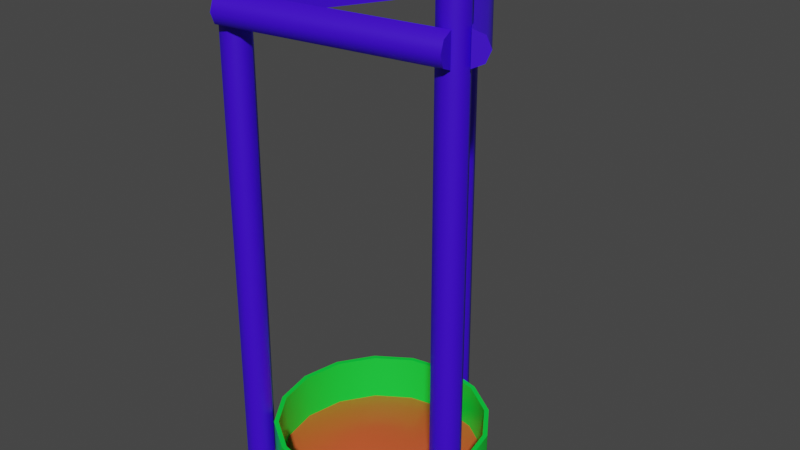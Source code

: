 # Source: Tree.blend  (saved by Blender 2.82.7; exported with 4.5.12 LTS)
import bpy
from mathutils import Matrix  # noqa: F401  (used for matrix-valued properties, if any)

bpy.ops.wm.read_factory_settings(use_empty=True)
scene = bpy.context.scene
scene.name = 'Scene'

# ---- collections
col_collection = bpy.data.collections.new('Collection'); scene.collection.children.link(col_collection)

# ---- materials (node trees are filled in below, after node groups)
mat_wood = bpy.data.materials.new('Wood')
mat_wood.use_transparent_shadow = False
mat_green = bpy.data.materials.new('Green')
mat_green.use_transparent_shadow = False
mat_mud = bpy.data.materials.new('Mud')
mat_mud.alpha_threshold = 0.0
mat_mud.use_transparent_shadow = False
mat_mud.line_color = (0.0, 0.0, 0.0, 1.0)

# ---- material node trees
mat_wood.use_nodes = True; mat_wood.node_tree.nodes.clear()
_N = mat_wood.node_tree.nodes; _L = mat_wood.node_tree.links
n0 = _N.new('ShaderNodeOutputMaterial'); n0.name = 'Material Output'; n0.location = (300, 300)
n1 = _N.new('ShaderNodeBsdfPrincipled'); n1.name = 'Principled BSDF'; n1.location = (10, 300)
n1.distribution = 'GGX'
n1.subsurface_method = 'BURLEY'
n1.inputs[0].default_value = (0.04537, 0.0, 0.8, 1.0)
n1.inputs[3].default_value = 1.45
n1.inputs[27].default_value = (0.0, 0.0, 0.0, 1.0)
n1.inputs[28].default_value = 1.0
_L.new(n1.outputs[0], n0.inputs[0])
n0.is_active_output = True
mat_green.use_nodes = True; mat_green.node_tree.nodes.clear()
_N = mat_green.node_tree.nodes; _L = mat_green.node_tree.links
n0 = _N.new('ShaderNodeOutputMaterial'); n0.name = 'Material Output'; n0.location = (300, 300)
n1 = _N.new('ShaderNodeBsdfPrincipled'); n1.name = 'Principled BSDF'; n1.location = (10, 300)
n1.distribution = 'GGX'
n1.subsurface_method = 'BURLEY'
n1.inputs[0].default_value = (0.0, 0.8, 0.04494, 1.0)
n1.inputs[3].default_value = 1.45
n1.inputs[27].default_value = (0.0, 0.0, 0.0, 1.0)
n1.inputs[28].default_value = 1.0
_L.new(n1.outputs[0], n0.inputs[0])
n0.is_active_output = True
mat_mud.use_nodes = True; mat_mud.node_tree.nodes.clear()
_N = mat_mud.node_tree.nodes; _L = mat_mud.node_tree.links
n0 = _N.new('ShaderNodeOutputMaterial'); n0.name = 'Material Output'; n0.location = (300, 300)
n1 = _N.new('ShaderNodeBsdfPrincipled'); n1.name = 'Principled BSDF'; n1.location = (10, 300)
n1.distribution = 'GGX'
n1.subsurface_method = 'BURLEY'
n1.inputs[0].default_value = (0.8, 0.1103, 0.03402, 1.0)
n1.inputs[2].default_value = 0.4
n1.inputs[3].default_value = 1.45
n1.inputs[27].default_value = (0.0, 0.0, 0.0, 1.0)
n1.inputs[28].default_value = 1.0
_L.new(n1.outputs[0], n0.inputs[0])
n0.is_active_output = True

# ---- world
world_world = bpy.data.worlds.new('World'); scene.world = world_world
world_world.use_nodes = True; world_world.node_tree.nodes.clear()
_N = world_world.node_tree.nodes; _L = world_world.node_tree.links
n0 = _N.new('ShaderNodeOutputWorld'); n0.name = 'World Output'; n0.location = (300, 300)
n1 = _N.new('ShaderNodeBackground'); n1.name = 'Background'; n1.location = (10, 300)
n1.inputs[0].default_value = (0.05088, 0.05088, 0.05088, 1.0)
_L.new(n1.outputs[0], n0.inputs[0])
n0.is_active_output = True
world_world.color = (0.05088, 0.05088, 0.05088)
world_world.use_sun_shadow = False
world_world.sun_shadow_jitter_overblur = 0.0

# ---- meshes
me_circle_001 = bpy.data.meshes.new('Circle.001')
me_circle_001.from_pydata([(0.0, 1.0, 0.0), (-0.7071, 0.7071, 0.0), (-1.0, -4.371e-08, 0.0), (-0.7071, -0.7071, 0.0), (8.742e-08, -1.0, 0.0), (0.7071, -0.7071, 0.0), (1.0, 1.192e-08, 0.0), (0.7071, 0.7071, 0.0), (-0.7071, 0.4288, 35.26), (-1.235e-31, 0.7217, 35.26), (-1.0, -0.2783, 35.26), (-0.7071, -0.9854, 35.26), (8.742e-08, -1.278, 35.26), (0.7071, -0.9854, 35.26), (1.0, -0.2783, 35.26), (0.7071, 0.4288, 35.26), (-0.06254, -1.207, 0.0), (-2.757, -1.743, 0.0), (-5.04, -3.269, 0.0), (-6.566, -5.553, 0.0), (-7.102, -8.247, 0.0), (-6.566, -10.94, 0.0), (-5.04, -13.22, 0.0), (-2.757, -14.75, 0.0), (-0.06254, -15.29, 0.0), (2.631, -14.75, 0.0), (4.915, -13.22, 0.0), (6.441, -10.94, 0.0), (6.977, -8.247, 0.0), (6.441, -5.553, 0.0), (4.915, -3.269, 0.0), (2.631, -1.743, 0.0), (-0.06254, -0.8983, 0.0), (-2.875, -1.458, 0.0), (-5.259, -3.051, 0.0), (-6.852, -5.435, 0.0), (-7.411, -8.247, 0.0), (-6.852, -11.06, 0.0), (-5.259, -13.44, 0.0), (-2.875, -15.04, 0.0), (-0.06254, -15.6, 0.0), (2.75, -15.04, 0.0), (5.134, -13.44, 0.0), (6.727, -11.06, 0.0), (7.286, -8.247, 0.0), (6.727, -5.435, 0.0), (5.134, -3.051, 0.0), (2.75, -1.458, 0.0), (-2.757, -1.743, 3.361), (-0.06254, -1.207, 3.361), (-5.04, -3.269, 3.361), (-6.566, -5.553, 3.361), (-7.102, -8.247, 3.361), (-6.566, -10.94, 3.361), (-5.04, -13.22, 3.361), (-2.757, -14.75, 3.361), (-0.06254, -15.29, 3.361), (2.631, -14.75, 3.361), (4.915, -13.22, 3.361), (6.441, -10.94, 3.361), (6.977, -8.247, 3.361), (6.441, -5.553, 3.361), (4.915, -3.269, 3.361), (2.631, -1.743, 3.361), (-2.875, -1.458, 3.361), (-0.06254, -0.8983, 3.361), (-5.259, -3.051, 3.361), (-6.852, -5.435, 3.361), (-7.411, -8.247, 3.361), (-6.852, -11.06, 3.361), (-5.259, -13.44, 3.361), (-2.875, -15.04, 3.361), (-0.06254, -15.6, 3.361), (2.75, -15.04, 3.361), (5.134, -13.44, 3.361), (6.727, -11.06, 3.361), (7.286, -8.247, 3.361), (6.727, -5.435, 3.361), (5.134, -3.051, 3.361), (2.75, -1.458, 3.361), (-1.93, -3.739, 0.7727), (-0.06254, -3.367, 0.7727), (-3.513, -4.796, 0.7727), (-4.571, -6.38, 0.7727), (-4.942, -8.247, 0.7727), (-4.571, -10.11, 0.7727), (-3.513, -11.7, 0.7727), (-1.93, -12.76, 0.7727), (-0.06254, -13.13, 0.7727), (1.805, -12.76, 0.7727), (3.388, -11.7, 0.7727), (4.446, -10.11, 0.7727), (4.817, -8.247, 0.7727), (4.446, -6.38, 0.7727), (3.388, -4.796, 0.7727), (1.805, -3.739, 0.7727), (0.3319, -6.602, 1.238), (0.9316, -6.878, 1.238), (-0.3278, -6.576, 1.238), (-0.9471, -6.805, 1.238), (-1.432, -7.253, 1.238), (-1.708, -7.852, 1.238), (-1.734, -8.512, 1.238), (-1.505, -9.131, 1.238), (-1.057, -9.616, 1.238), (-0.457, -9.892, 1.238), (0.2027, -9.918, 1.238), (0.822, -9.689, 1.238), (1.307, -9.241, 1.238), (1.583, -8.641, 1.238), (1.609, -7.982, 1.238), (1.38, -7.362, 1.238), (-7.918, -13.45, 0.0), (-7.439, -14.05, 0.0), (-6.678, -14.13, 0.0), (-6.081, -13.65, 0.0), (-5.998, -12.89, 0.0), (-6.478, -12.3, 0.0), (-7.238, -12.21, 0.0), (-7.835, -12.69, 0.0), (-7.172, -13.97, 35.26), (-7.651, -13.38, 35.26), (-6.411, -14.06, 35.26), (-5.814, -13.58, 35.26), (-5.731, -12.82, 35.26), (-6.21, -12.22, 35.26), (-6.971, -12.14, 35.26), (-7.568, -12.62, 35.26), (8.172, -11.61, 0.0), (8.42, -10.89, 0.0), (8.084, -10.2, 0.0), (7.36, -9.95, 0.0), (6.672, -10.29, 0.0), (6.424, -11.01, 0.0), (6.76, -11.7, 0.0), (7.484, -11.95, 0.0), (8.211, -10.7, 35.26), (7.963, -11.43, 35.26), (7.875, -10.01, 35.26), (7.151, -9.765, 35.26), (6.464, -10.1, 35.26), (6.215, -10.83, 35.26), (6.552, -11.51, 35.26), (7.276, -11.76, 35.26), (0.8317, 1.798, 31.84), (0.5753, 1.619, 32.6), (-0.04372, 1.185, 32.91), (-0.04372, 1.185, 30.77), (0.5753, 1.619, 31.08), (9.293, -10.29, 31.84), (9.036, -10.47, 32.6), (8.417, -10.9, 32.91), (8.417, -10.9, 30.77), (9.036, -10.47, 31.08), (7.91, -12.77, 31.84), (7.863, -12.46, 32.6), (7.75, -11.71, 32.91), (7.75, -11.71, 30.77), (7.863, -12.46, 31.08), (-6.674, -14.99, 31.84), (-6.721, -14.68, 32.6), (-6.834, -13.93, 32.91), (-6.834, -13.93, 30.77), (-6.721, -14.68, 31.08), (-8.507, -12.15, 31.84), (-8.229, -12.29, 32.6), (-7.559, -12.64, 32.91), (-7.559, -12.64, 30.77), (-8.229, -12.29, 31.08), (-1.718, 0.9496, 31.84), (-1.44, 0.8055, 32.6), (-0.7692, 0.4577, 32.91), (-0.7692, 0.4577, 30.77), (-1.44, 0.8055, 31.08)], [], [(1, 0, 7, 6, 5, 4, 3, 2), (8, 10, 11, 12, 13, 14, 15, 9), (1, 2, 10, 8), (6, 7, 15, 14), (4, 5, 13, 12), (2, 3, 11, 10), (0, 1, 8, 9), (7, 0, 9, 15), (5, 6, 14, 13), (3, 4, 12, 11), (19, 83, 82, 18), (50, 66, 67, 51), (40, 72, 71, 39), (25, 57, 58, 26), (39, 71, 70, 38), (24, 56, 57, 25), (38, 70, 69, 37), (23, 55, 56, 24), (37, 69, 68, 36), (22, 54, 55, 23), (36, 68, 67, 35), (21, 53, 54, 22), (35, 67, 66, 34), (32, 65, 79, 47), (20, 52, 53, 21), (34, 66, 64, 33), (47, 79, 78, 46), (19, 51, 52, 20), (58, 74, 75, 59), (51, 67, 68, 52), (59, 75, 76, 60), (52, 68, 69, 53), (60, 76, 77, 61), (53, 69, 70, 54), (61, 77, 78, 62), (54, 70, 71, 55), (62, 78, 79, 63), (55, 71, 72, 56), (49, 65, 64, 48), (63, 79, 65, 49), (56, 72, 73, 57), (48, 64, 66, 50), (57, 73, 74, 58), (26, 58, 59, 27), (41, 73, 72, 40), (27, 59, 60, 28), (42, 74, 73, 41), (28, 60, 61, 29), (43, 75, 74, 42), (29, 61, 62, 30), (16, 49, 48, 17), (44, 76, 75, 43), (30, 62, 63, 31), (17, 48, 50, 18), (45, 77, 76, 44), (31, 63, 49, 16), (18, 50, 51, 19), (46, 78, 77, 45), (33, 64, 65, 32), (92, 108, 107, 91), (27, 91, 90, 26), (20, 84, 83, 19), (28, 92, 91, 27), (21, 85, 84, 20), (29, 93, 92, 28), (22, 86, 85, 21), (30, 94, 93, 29), (23, 87, 86, 22), (31, 95, 94, 30), (24, 88, 87, 23), (17, 80, 81, 16), (16, 81, 95, 31), (25, 89, 88, 24), (18, 82, 80, 17), (26, 90, 89, 25), (96, 98, 99, 100, 101, 102, 103, 104, 105, 106, 107, 108, 109, 110, 111, 97), (85, 101, 100, 84), (93, 109, 108, 92), (86, 102, 101, 85), (94, 110, 109, 93), (87, 103, 102, 86), (95, 111, 110, 94), (88, 104, 103, 87), (80, 96, 97, 81), (81, 97, 111, 95), (89, 105, 104, 88), (82, 98, 96, 80), (90, 106, 105, 89), (83, 99, 98, 82), (91, 107, 106, 90), (84, 100, 99, 83), (113, 112, 119, 118, 117, 116, 115, 114), (120, 122, 123, 124, 125, 126, 127, 121), (113, 114, 122, 120), (118, 119, 127, 126), (116, 117, 125, 124), (114, 115, 123, 122), (112, 113, 120, 121), (119, 112, 121, 127), (117, 118, 126, 125), (115, 116, 124, 123), (129, 128, 135, 134, 133, 132, 131, 130), (136, 138, 139, 140, 141, 142, 143, 137), (129, 130, 138, 136), (134, 135, 143, 142), (132, 133, 141, 140), (130, 131, 139, 138), (128, 129, 136, 137), (135, 128, 137, 143), (133, 134, 142, 141), (131, 132, 140, 139), (145, 144, 148, 147, 146), (150, 151, 152, 153, 149), (145, 146, 151, 150), (148, 144, 149, 153), (146, 147, 152, 151), (144, 145, 150, 149), (147, 148, 153, 152), (155, 154, 158, 157, 156), (160, 161, 162, 163, 159), (155, 156, 161, 160), (158, 154, 159, 163), (156, 157, 162, 161), (154, 155, 160, 159), (157, 158, 163, 162), (165, 164, 168, 167, 166), (170, 171, 172, 173, 169), (165, 166, 171, 170), (168, 164, 169, 173), (166, 167, 172, 171), (164, 165, 170, 169), (167, 168, 173, 172)])
me_circle_001.polygons.foreach_set('use_smooth', [True] * 132)
me_circle_001.polygons.foreach_set('material_index', [0, 0, 0, 0, 0, 0, 0, 0, 0, 0, 2, 1, 1, 1, 1, 1, 1, 1, 1, 1, 1, 1, 1, 1, 1, 1, 1, 1, 1, 1, 1, 1, 1, 1, 1, 1, 1, 1, 1, 1, 1, 1, 1, 1, 1, 1, 1, 1, 1, 1, 1, 1, 1, 1, 1, 1, 1, 1, 1, 2, 2, 2, 2, 2, 2, 2, 2, 2, 2, 2, 2, 2, 2, 2, 2, 2, 2, 2, 2, 2, 2, 2, 2, 2, 2, 2, 2, 2, 2, 2, 2, 0, 0, 0, 0, 0, 0, 0, 0, 0, 0, 0, 0, 0, 0, 0, 0, 0, 0, 0, 0, 0, 0, 0, 0, 0, 0, 0, 0, 0, 0, 0, 0, 0, 0, 0, 0, 0, 0, 0, 0, 0])
_uv = me_circle_001.uv_layers.new(name='UVMap')
_uv.uv.foreach_set('vector', [0.02906, 0.7255, 0.01204, 0.7255, 7.292e-08, 0.7117, 0.0, 0.692, 0.01204, 0.6782, 0.02906, 0.6782, 0.0411, 0.692, 0.0411, 0.7117, 0.0411, 0.6643, 0.02906, 0.6782, 0.01204, 0.6782, 0.0, 0.6643, 2.652e-09, 0.6446, 0.01204, 0.6308, 0.02906, 0.6308, 0.0411, 0.6446, 0.9696, 0.9045, 0.9558, 0.9044, 0.9558, 0.0001492, 0.9696, 0.0002701, 0.9831, 0.0001487, 1.0, 0.0, 1.0, 0.9042, 0.9831, 0.9044, 0.9222, 3.398e-05, 0.939, 0.0, 0.939, 0.9042, 0.9222, 0.9042, 0.9558, 0.9044, 0.939, 0.9042, 0.939, 0.0, 0.9558, 0.0001492, 0.8608, 2.087e-05, 0.8775, 5.077e-05, 0.8775, 0.9042, 0.8608, 0.9042, 0.8466, 0.0, 0.8608, 2.087e-05, 0.8608, 0.9042, 0.8466, 0.9042, 0.9696, 0.0002668, 0.9831, 0.0001487, 0.9831, 0.9044, 0.9696, 0.9045, 0.9084, 6.521e-05, 0.9222, 3.398e-05, 0.9222, 0.9042, 0.9084, 0.9043, 0.5612, 0.02696, 0.5345, 0.07302, 0.4954, 0.05433, 0.5048, 0.0, 0.3139, 0.1496, 0.3206, 0.1481, 0.3206, 0.2216, 0.3139, 0.2201, 0.4702, 0.5502, 0.5449, 0.5502, 0.545, 0.6171, 0.4702, 0.6171, 0.6197, 0.4685, 0.545, 0.4685, 0.545, 0.4036, 0.6197, 0.4036, 0.3954, 0.3542, 0.4702, 0.3542, 0.4702, 0.4081, 0.3954, 0.4081, 0.6197, 0.539, 0.545, 0.539, 0.545, 0.4685, 0.6197, 0.4685, 0.3954, 0.4081, 0.4702, 0.4081, 0.4702, 0.4771, 0.3954, 0.4771, 0.6197, 0.6042, 0.545, 0.6042, 0.545, 0.539, 0.6197, 0.539, 0.3954, 0.4771, 0.4702, 0.4771, 0.4702, 0.5505, 0.3954, 0.5505, 0.07478, 0.5699, 0.1495, 0.5699, 0.1496, 0.6227, 0.07479, 0.6227, 0.3954, 0.5505, 0.4702, 0.5505, 0.4702, 0.6174, 0.3954, 0.6174, 0.07478, 0.5033, 0.1495, 0.5033, 0.1495, 0.5699, 0.07478, 0.5699, 1.596e-05, 0.3697, 0.07478, 0.3697, 0.07477, 0.4213, 4.143e-06, 0.4214, 4.147e-06, 0.5626, 0.07477, 0.5626, 0.07478, 0.6308, 1.595e-05, 0.6308, 0.07478, 0.433, 0.1495, 0.433, 0.1495, 0.5033, 0.07478, 0.5033, 4.143e-06, 0.4214, 0.07477, 0.4213, 0.07476, 0.4891, 0.0, 0.4891, 0.3954, 0.6183, 0.3206, 0.6183, 0.3206, 0.5632, 0.3954, 0.5632, 0.07479, 0.3697, 0.1496, 0.3697, 0.1495, 0.433, 0.07478, 0.433, 0.00674, 0.2201, 0.0, 0.2216, 0.0, 0.1481, 0.00674, 0.1496, 0.3139, 0.2201, 0.3206, 0.2216, 0.2962, 0.2896, 0.2905, 0.2852, 0.00674, 0.1496, 0.0, 0.1481, 0.02441, 0.08014, 0.03012, 0.08454, 0.2905, 0.2852, 0.2962, 0.2896, 0.2511, 0.3416, 0.2473, 0.335, 0.03012, 0.08454, 0.02441, 0.08014, 0.06951, 0.02814, 0.07332, 0.03473, 0.2473, 0.335, 0.2511, 0.3416, 0.1922, 0.3697, 0.1909, 0.3619, 0.07332, 0.03473, 0.06951, 0.02814, 0.1284, 0.0, 0.1298, 0.007771, 0.1909, 0.3619, 0.1922, 0.3697, 0.1284, 0.3697, 0.1298, 0.3619, 0.1298, 0.007771, 0.1284, 0.0, 0.1922, 3.057e-08, 0.1909, 0.007771, 0.1298, 0.3619, 0.1284, 0.3697, 0.06951, 0.3416, 0.07332, 0.335, 0.2473, 0.03473, 0.2511, 0.02814, 0.2962, 0.08014, 0.2905, 0.08454, 0.1909, 0.007771, 0.1922, 3.057e-08, 0.2511, 0.02814, 0.2473, 0.03473, 0.07332, 0.335, 0.06951, 0.3416, 0.02441, 0.2896, 0.03012, 0.2852, 0.2905, 0.08454, 0.2962, 0.08014, 0.3206, 0.1481, 0.3139, 0.1496, 0.03012, 0.2852, 0.02441, 0.2896, 0.0, 0.2216, 0.00674, 0.2201, 0.6197, 0.4036, 0.545, 0.4036, 0.545, 0.3542, 0.6197, 0.3542, 0.4702, 0.4767, 0.5449, 0.4767, 0.5449, 0.5502, 0.4702, 0.5502, 0.2243, 0.6218, 0.1496, 0.6218, 0.1496, 0.5578, 0.2243, 0.5578, 0.4702, 0.4078, 0.5449, 0.4078, 0.5449, 0.4767, 0.4702, 0.4767, 0.2243, 0.5578, 0.1496, 0.5578, 0.1496, 0.4874, 0.2243, 0.4874, 0.4702, 0.3542, 0.545, 0.3542, 0.5449, 0.4078, 0.4702, 0.4078, 0.2243, 0.4874, 0.1496, 0.4874, 0.1496, 0.4214, 0.2243, 0.4214, 0.2991, 0.5575, 0.2243, 0.5575, 0.2243, 0.487, 0.2991, 0.487, 0.3954, 0.4202, 0.3206, 0.4202, 0.3206, 0.3542, 0.3954, 0.3542, 0.2243, 0.4214, 0.1496, 0.4214, 0.1496, 0.3697, 0.2243, 0.3697, 0.2991, 0.487, 0.2243, 0.487, 0.2243, 0.4211, 0.2991, 0.4211, 0.3954, 0.4936, 0.3206, 0.4936, 0.3206, 0.4202, 0.3954, 0.4202, 0.2991, 0.6216, 0.2243, 0.6216, 0.2243, 0.5575, 0.2991, 0.5575, 0.2991, 0.4211, 0.2243, 0.4211, 0.2243, 0.3697, 0.2991, 0.3697, 0.3954, 0.5632, 0.3206, 0.5632, 0.3206, 0.4936, 0.3954, 0.4936, 0.0, 0.4891, 0.07476, 0.4891, 0.07477, 0.5626, 4.147e-06, 0.5626, 0.384, 0.2466, 0.4612, 0.2178, 0.4757, 0.2204, 0.4139, 0.2811, 0.3872, 0.3272, 0.4139, 0.2811, 0.4531, 0.2998, 0.4437, 0.3542, 0.6044, 0.07677, 0.5645, 0.1075, 0.5345, 0.07302, 0.5612, 0.02696, 0.344, 0.2774, 0.384, 0.2466, 0.4139, 0.2811, 0.3872, 0.3272, 0.6278, 0.1419, 0.5807, 0.1527, 0.5645, 0.1075, 0.6044, 0.07677, 0.3206, 0.2123, 0.3678, 0.2015, 0.384, 0.2466, 0.344, 0.2774, 0.6278, 0.2123, 0.5807, 0.2015, 0.5807, 0.1527, 0.6278, 0.1419, 0.3206, 0.1419, 0.3678, 0.1527, 0.3678, 0.2015, 0.3206, 0.2123, 0.6044, 0.2774, 0.5645, 0.2466, 0.5807, 0.2015, 0.6278, 0.2123, 0.344, 0.07677, 0.384, 0.1075, 0.3678, 0.1527, 0.3206, 0.1419, 0.5612, 0.3272, 0.5345, 0.2811, 0.5645, 0.2466, 0.6044, 0.2774, 0.4437, 2.331e-08, 0.4531, 0.05433, 0.4139, 0.07302, 0.3872, 0.02696, 0.3872, 0.02696, 0.4139, 0.07302, 0.384, 0.1075, 0.344, 0.07677, 0.5048, 0.3542, 0.4954, 0.2998, 0.5345, 0.2811, 0.5612, 0.3272, 0.5048, 0.0, 0.4954, 0.05433, 0.4531, 0.05433, 0.4437, 2.331e-08, 0.4437, 0.3542, 0.4531, 0.2998, 0.4954, 0.2998, 0.5048, 0.3542, 0.4466, 0.1476, 0.4585, 0.1377, 0.4728, 0.1337, 0.4873, 0.1364, 0.4998, 0.1452, 0.5084, 0.1589, 0.5118, 0.1754, 0.5095, 0.1921, 0.5019, 0.2065, 0.49, 0.2165, 0.4757, 0.2204, 0.4612, 0.2178, 0.4487, 0.2089, 0.4401, 0.1952, 0.4366, 0.1788, 0.4389, 0.162, 0.5807, 0.1527, 0.4998, 0.1452, 0.4873, 0.1364, 0.5645, 0.1075, 0.3678, 0.2015, 0.4487, 0.2089, 0.4612, 0.2178, 0.384, 0.2466, 0.5807, 0.2015, 0.5084, 0.1589, 0.4998, 0.1452, 0.5807, 0.1527, 0.3678, 0.1527, 0.4401, 0.1952, 0.4487, 0.2089, 0.3678, 0.2015, 0.5645, 0.2466, 0.5118, 0.1754, 0.5084, 0.1589, 0.5807, 0.2015, 0.384, 0.1075, 0.4366, 0.1788, 0.4401, 0.1952, 0.3678, 0.1527, 0.5345, 0.2811, 0.5095, 0.1921, 0.5118, 0.1754, 0.5645, 0.2466, 0.4531, 0.05433, 0.4466, 0.1476, 0.4389, 0.162, 0.4139, 0.07302, 0.4139, 0.07302, 0.4389, 0.162, 0.4366, 0.1788, 0.384, 0.1075, 0.4954, 0.2998, 0.5019, 0.2065, 0.5095, 0.1921, 0.5345, 0.2811, 0.4954, 0.05433, 0.4585, 0.1377, 0.4466, 0.1476, 0.4531, 0.05433, 0.4531, 0.2998, 0.49, 0.2165, 0.5019, 0.2065, 0.4954, 0.2998, 0.5345, 0.07302, 0.4728, 0.1337, 0.4585, 0.1377, 0.4954, 0.05433, 0.4139, 0.2811, 0.4757, 0.2204, 0.49, 0.2165, 0.4531, 0.2998, 0.5645, 0.1075, 0.4873, 0.1364, 0.4728, 0.1337, 0.5345, 0.07302, 0.1907, 0.6831, 0.1907, 0.7027, 0.1786, 0.7166, 0.1616, 0.7166, 0.1496, 0.7027, 0.1496, 0.6831, 0.1616, 0.6692, 0.1786, 0.6692, 0.08682, 0.6701, 0.07478, 0.6562, 0.07478, 0.6366, 0.08682, 0.6227, 0.1038, 0.6227, 0.1159, 0.6366, 0.1159, 0.6562, 0.1038, 0.6701, 0.6907, 0.9045, 0.6746, 0.9044, 0.6746, 0.0001415, 0.6907, 0.000286, 0.7383, 0.0001334, 0.7534, 0.0, 0.7534, 0.9042, 0.7383, 0.9044, 0.6437, 4.405e-06, 0.6592, 7.278e-06, 0.6592, 0.9042, 0.6437, 0.9042, 0.6746, 0.9044, 0.6592, 0.9042, 0.6592, 0.0, 0.6746, 0.0001415, 0.7067, 6.09e-06, 0.7221, 0.0, 0.7221, 0.9042, 0.7067, 0.9042, 0.6907, 1.401e-05, 0.7067, 6.09e-06, 0.7067, 0.9042, 0.6907, 0.9042, 0.7221, 0.0002827, 0.7383, 0.0001334, 0.7383, 0.9044, 0.7221, 0.9045, 0.6278, 0.0, 0.6437, 4.405e-06, 0.6437, 0.9042, 0.6278, 0.9042, 0.07478, 0.684, 0.08682, 0.6701, 0.1038, 0.6701, 0.1159, 0.684, 0.1159, 0.7036, 0.1038, 0.7175, 0.08682, 0.7175, 0.07478, 0.7036, 0.1496, 0.6554, 0.1496, 0.6357, 0.1616, 0.6218, 0.1786, 0.6218, 0.1907, 0.6357, 0.1907, 0.6554, 0.1786, 0.6692, 0.1616, 0.6692, 0.8917, 0.0001082, 0.9084, 0.0002341, 0.9084, 0.9044, 0.8917, 0.9043, 0.7846, 0.0001651, 0.799, 8.657e-05, 0.799, 0.9043, 0.7846, 0.9044, 0.8156, 0.0002313, 0.83, 0.0001232, 0.83, 0.9043, 0.8156, 0.9044, 0.7846, 0.9044, 0.7698, 0.9043, 0.7698, 9.314e-05, 0.7846, 0.0001723, 0.8775, 0.0, 0.8917, 0.0001082, 0.8917, 0.9043, 0.8775, 0.9042, 0.799, 8.657e-05, 0.8156, 0.0, 0.8156, 0.9042, 0.799, 0.9043, 0.83, 0.0001232, 0.8466, 0.0, 0.8466, 0.9042, 0.83, 0.9043, 0.7698, 0.9043, 0.7534, 0.9042, 0.7534, 0.0, 0.7698, 9.314e-05, 0.04745, 0.6776, 0.0411, 0.6582, 0.04745, 0.6388, 0.06279, 0.6308, 0.06279, 0.6856, 0.1223, 0.6308, 0.1379, 0.6227, 0.1379, 0.6775, 0.1223, 0.6695, 0.1159, 0.6501, 0.5177, 0.6171, 0.5345, 0.6171, 0.5345, 0.9955, 0.5177, 0.9955, 0.3206, 0.6211, 0.3374, 0.6183, 0.3374, 0.9734, 0.3206, 0.9761, 0.5177, 0.969, 0.4702, 0.969, 0.4702, 0.6171, 0.5177, 0.6171, 0.3374, 0.6183, 0.3543, 0.6211, 0.3543, 0.9761, 0.3374, 0.9734, 0.2991, 0.3697, 0.3159, 0.3697, 0.3159, 0.748, 0.2991, 0.748, 0.1976, 0.6686, 0.1907, 0.6493, 0.1976, 0.6299, 0.2143, 0.6218, 0.2143, 0.6767, 0.2816, 0.6297, 0.2984, 0.6216, 0.2984, 0.6764, 0.2816, 0.6684, 0.2747, 0.649, 0.4598, 0.9957, 0.443, 0.9957, 0.443, 0.6174, 0.4598, 0.6174, 0.6261, 0.9821, 0.6093, 0.9814, 0.6093, 0.6042, 0.6261, 0.6049, 0.545, 0.6042, 0.5925, 0.6043, 0.5925, 0.9823, 0.545, 0.9823, 0.6093, 0.9814, 0.5925, 0.9821, 0.5925, 0.6049, 0.6093, 0.6042, 0.2411, 0.6217, 0.2579, 0.6216, 0.2579, 1.0, 0.2411, 1.0, 0.1959, 0.7235, 0.1907, 0.7041, 0.1959, 0.6847, 0.2087, 0.6767, 0.2087, 0.7315, 0.2802, 0.6845, 0.2934, 0.6764, 0.2934, 0.7313, 0.2802, 0.7232, 0.2747, 0.7039, 0.2243, 0.6216, 0.2411, 0.6216, 0.2411, 1.0, 0.2243, 1.0, 0.3879, 0.9098, 0.3711, 0.9045, 0.3711, 0.6183, 0.3879, 0.6235, 0.443, 0.8976, 0.3954, 0.8976, 0.3954, 0.6174, 0.443, 0.6174, 0.3711, 0.9045, 0.3543, 0.9098, 0.3543, 0.6235, 0.3711, 0.6183, 0.2747, 1.0, 0.2579, 1.0, 0.2579, 0.6216, 0.2747, 0.6217])
me_circle_001.materials.append(mat_wood)
me_circle_001.materials.append(mat_green)
me_circle_001.materials.append(mat_mud)
me_circle_001.use_remesh_fix_poles = True
me_circle_001.use_remesh_preserve_attributes = False
me_circle_001.use_mirror_vertex_groups = False
me_circle_001.update()

# ---- objects
ob_circle_001 = bpy.data.objects.new('Circle.001', me_circle_001)

# ---- transforms, parenting, visibility, modifiers, constraints
ob_circle_001.location = (0.008883, 1.171, 0.0)
ob_circle_001.scale = (0.1421, 0.1421, 0.1421)
ob_circle_001.lineart.crease_threshold = 0.0
_m = ob_circle_001.modifiers.new('EdgeSplit', 'EDGE_SPLIT')
_m.split_angle = 1.086

# ---- collection membership
col_collection.objects.link(ob_circle_001)

# ---- scene / render settings (as saved in the file)
scene.frame_start = 1; scene.frame_end = 250; scene.frame_set(1)
scene.render.engine = 'BLENDER_EEVEE_NEXT'
scene.cycles.use_denoising = False
scene.cycles.samples = 128
scene.cycles.sampling_pattern = 'TABULATED_SOBOL'
scene.cycles.use_adaptive_sampling = False
scene.cycles.use_light_tree = False
scene.view_settings.view_transform = 'Filmic'
bpy.context.view_layer.update()

# ---- added for rendering (the .blend has no active camera and no usable light): camera, sun
cam_auto = bpy.data.cameras.new('AutoCamera')
cam_auto.lens = 50.0
cam_auto.sensor_width = 36.0
cam_auto.clip_end = 1000.0
ob_auto_camera = bpy.data.objects.new('AutoCamera', cam_auto)
scene.collection.objects.link(ob_auto_camera)
ob_auto_camera.location = (5.73646, -6.61463, 7.04146)
ob_auto_camera.rotation_euler = (1.09748, -7.21219e-08, 0.694738)
scene.camera = ob_auto_camera
light_auto_sun = bpy.data.lights.new('AutoSun', 'SUN')
light_auto_sun.energy = 3.0
light_auto_sun.angle = 0.0523599
ob_auto_sun = bpy.data.objects.new('AutoSun', light_auto_sun)
scene.collection.objects.link(ob_auto_sun)
ob_auto_sun.rotation_euler = (0.872665, 0.174533, 0.523599)
bpy.context.view_layer.update()
